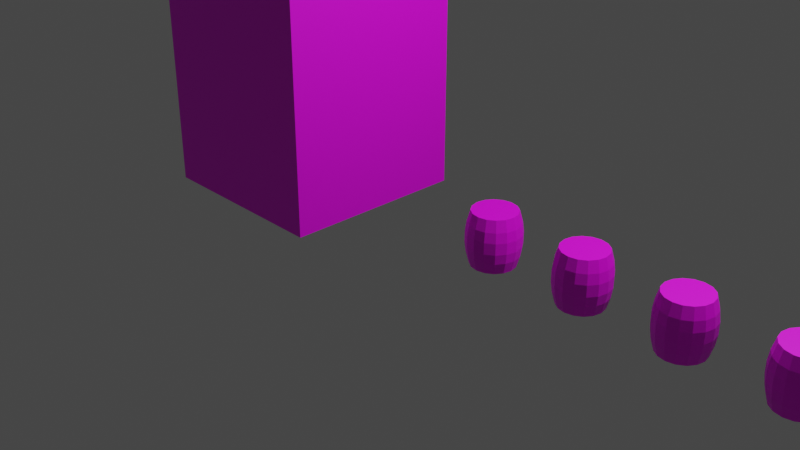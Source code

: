 # Source: UVs.blend  (saved by Blender 3.6.13; exported with 4.5.12 LTS)
import bpy
from mathutils import Matrix  # noqa: F401  (used for matrix-valued properties, if any)

bpy.ops.wm.read_factory_settings(use_empty=True)
scene = bpy.context.scene
scene.name = 'Scene'

# ---- collections
col_collection = bpy.data.collections.new('Collection'); scene.collection.children.link(col_collection)

# ---- images (referenced by path relative to the original .blend; pixels are not part of the script)
import os
ASSET_DIR = os.environ.get("B2B_ASSET_DIR", "")  # directory of the original .blend (textures are referenced by path, not embedded)
HERE = os.path.dirname(os.path.abspath(__file__))  # packed textures are extracted next to this script under _unpacked/

def load_image(name, relpath, width, height, colorspace="sRGB"):
    """Load a texture the original file referenced (path relative to the .blend, or extracted next to this script)."""
    p = next((c for c in (os.path.join(HERE, relpath), os.path.join(ASSET_DIR, relpath)) if relpath and os.path.exists(c)), "")
    if p:
        img = bpy.data.images.load(p, check_existing=True)
        img.name = name
    else:  # same state as the original file: an image datablock whose file is absent (Cycles renders it pink)
        img = bpy.data.images.new(name, width, height)
        img.source = "FILE"
        img.filepath = "//" + (relpath or name)
    img.colorspace_settings.name = colorspace
    return img
img_house_double_doors___stone___yellow_brick_png = load_image('house-double-doors---stone---yellow-brick.png', 'house-double-doors---stone---yellow-brick.png', 1024, 1024, 'sRGB')
img_tcom_woodplanksbeamed0118_8_s_jpg = load_image('TCom_WoodPlanksBeamed0118_8_S.jpg', 'TCom_WoodPlanksBeamed0118_8_S.jpg', 1024, 1024, 'sRGB')
img_tcom_woodplanksbare0164_2_m_jpg = load_image('TCom_WoodPlanksBare0164_2_M.jpg', 'TCom_WoodPlanksBare0164_2_M.jpg', 1024, 1024, 'sRGB')
img_barrel_jpg = load_image('Barrel.jpg', 'Barrel.jpg', 1024, 1024, 'sRGB')
img_barrel_2_jpg = load_image('barrel 2.jpg', 'barrel 2.jpg', 1024, 1024, 'sRGB')

# ---- materials (node trees are filled in below, after node groups)
mat_material = bpy.data.materials.new('Material')
mat_material.alpha_threshold = 0.0
mat_material.use_transparent_shadow = False
mat_material.roughness = 0.5
mat_material.line_color = (0.0, 0.0, 0.0, 1.0)
mat_barrel_1 = bpy.data.materials.new('barrel 1')
mat_barrel_1.use_transparent_shadow = False
mat_barrel_2 = bpy.data.materials.new('barrel 2')
mat_barrel_2.use_transparent_shadow = False
mat_barrel_3 = bpy.data.materials.new('barrel 3')
mat_barrel_3.use_transparent_shadow = False
mat_barrel_4 = bpy.data.materials.new('barrel 4')
mat_barrel_4.use_transparent_shadow = False

# ---- material node trees
mat_material.use_nodes = True; mat_material.node_tree.nodes.clear()
_N = mat_material.node_tree.nodes; _L = mat_material.node_tree.links
n0 = _N.new('ShaderNodeOutputMaterial'); n0.name = 'Material Output'; n0.location = (300, 300)
n1 = _N.new('ShaderNodeBsdfPrincipled'); n1.name = 'Principled BSDF'; n1.location = (10, 300)
n1.distribution = 'GGX'
n1.subsurface_method = 'RANDOM_WALK_SKIN'
n1.inputs[3].default_value = 1.45
n1.inputs[27].default_value = (0.0, 0.0, 0.0, 1.0)
n1.inputs[28].default_value = 1.0
n2 = _N.new('ShaderNodeTexImage'); n2.name = 'Image Texture'; n2.location = (-398, 244)
n2.image = img_house_double_doors___stone___yellow_brick_png
_L.new(n1.outputs[0], n0.inputs[0])
_L.new(n2.outputs[0], n1.inputs[0])
n0.is_active_output = True
mat_barrel_1.use_nodes = True; mat_barrel_1.node_tree.nodes.clear()
_N = mat_barrel_1.node_tree.nodes; _L = mat_barrel_1.node_tree.links
n0 = _N.new('ShaderNodeOutputMaterial'); n0.name = 'Material Output'; n0.location = (300, 300)
n1 = _N.new('ShaderNodeMapping'); n1.name = 'Mapping'; n1.location = (-749, 318)
n2 = _N.new('ShaderNodeTexNoise'); n2.name = 'Musgrave Texture'; n2.location = (-569, 318)
n2.width = 150
n2.normalize = False
n2.inputs[3].default_value = 1.0
n2.inputs[4].default_value = 0.25
n3 = _N.new('ShaderNodeTexCoord'); n3.name = 'Texture Coordinate'; n3.location = (-929, 318)
n4 = _N.new('ShaderNodeTexImage'); n4.name = 'Image Texture.002'; n4.location = (-390, -100)
n4.image = img_tcom_woodplanksbeamed0118_8_s_jpg
n5 = _N.new('ShaderNodeTexImage'); n5.name = 'Image Texture.001'; n5.location = (-396, -373)
n5.image = img_tcom_woodplanksbare0164_2_m_jpg
n6 = _N.new('ShaderNodeBsdfPrincipled'); n6.name = 'Principled BSDF'; n6.location = (10, 300)
n6.distribution = 'GGX'
n6.subsurface_method = 'RANDOM_WALK_SKIN'
n6.inputs[3].default_value = 1.45
n6.inputs[27].default_value = (0.0, 0.0, 0.0, 1.0)
n6.inputs[28].default_value = 1.0
n7 = _N.new('ShaderNodeTexImage'); n7.name = 'Image Texture'; n7.location = (-387, 179)
n7.image = img_barrel_jpg
n8 = _N.new('ShaderNodeTexImage'); n8.name = 'Image Texture.003'; n8.location = (-407, -651)
n8.image = img_tcom_woodplanksbeamed0118_8_s_jpg
_L.new(n6.outputs[0], n0.inputs[0])
_L.new(n1.outputs[0], n2.inputs[0])
_L.new(n3.outputs[2], n1.inputs[0])
_L.new(n7.outputs[0], n6.inputs[0])
n0.is_active_output = True
mat_barrel_2.use_nodes = True; mat_barrel_2.node_tree.nodes.clear()
_N = mat_barrel_2.node_tree.nodes; _L = mat_barrel_2.node_tree.links
n0 = _N.new('ShaderNodeOutputMaterial'); n0.name = 'Material Output'; n0.location = (300, 300)
n1 = _N.new('ShaderNodeMapping'); n1.name = 'Mapping'; n1.location = (-749, 318)
n2 = _N.new('ShaderNodeTexNoise'); n2.name = 'Musgrave Texture'; n2.location = (-569, 318)
n2.width = 150
n2.normalize = False
n2.inputs[3].default_value = 1.0
n2.inputs[4].default_value = 0.25
n3 = _N.new('ShaderNodeTexCoord'); n3.name = 'Texture Coordinate'; n3.location = (-929, 318)
n4 = _N.new('ShaderNodeTexImage'); n4.name = 'Image Texture.001'; n4.location = (-396, -373)
n4.image = img_tcom_woodplanksbare0164_2_m_jpg
n5 = _N.new('ShaderNodeTexImage'); n5.name = 'Image Texture'; n5.location = (-387, 179)
n5.image = img_barrel_jpg
n6 = _N.new('ShaderNodeBsdfPrincipled'); n6.name = 'Principled BSDF'; n6.location = (10, 300)
n6.distribution = 'GGX'
n6.subsurface_method = 'RANDOM_WALK_SKIN'
n6.inputs[3].default_value = 1.45
n6.inputs[27].default_value = (0.0, 0.0, 0.0, 1.0)
n6.inputs[28].default_value = 1.0
n7 = _N.new('ShaderNodeTexImage'); n7.name = 'Image Texture.002'; n7.location = (-390, -100)
n7.image = img_tcom_woodplanksbeamed0118_8_s_jpg
n8 = _N.new('ShaderNodeTexImage'); n8.name = 'Image Texture.003'; n8.location = (-400, -649)
n8.image = img_barrel_2_jpg
_L.new(n6.outputs[0], n0.inputs[0])
_L.new(n1.outputs[0], n2.inputs[0])
_L.new(n3.outputs[2], n1.inputs[0])
_L.new(n8.outputs[0], n6.inputs[0])
n0.is_active_output = True
mat_barrel_3.use_nodes = True; mat_barrel_3.node_tree.nodes.clear()
_N = mat_barrel_3.node_tree.nodes; _L = mat_barrel_3.node_tree.links
n0 = _N.new('ShaderNodeOutputMaterial'); n0.name = 'Material Output'; n0.location = (300, 300)
n1 = _N.new('ShaderNodeMapping'); n1.name = 'Mapping'; n1.location = (-749, 318)
n2 = _N.new('ShaderNodeTexNoise'); n2.name = 'Musgrave Texture'; n2.location = (-569, 318)
n2.width = 150
n2.normalize = False
n2.inputs[3].default_value = 1.0
n2.inputs[4].default_value = 0.25
n3 = _N.new('ShaderNodeTexCoord'); n3.name = 'Texture Coordinate'; n3.location = (-929, 318)
n4 = _N.new('ShaderNodeTexImage'); n4.name = 'Image Texture.002'; n4.location = (-390, -100)
n4.image = img_tcom_woodplanksbeamed0118_8_s_jpg
n5 = _N.new('ShaderNodeBsdfPrincipled'); n5.name = 'Principled BSDF'; n5.location = (10, 300)
n5.distribution = 'GGX'
n5.subsurface_method = 'RANDOM_WALK_SKIN'
n5.inputs[3].default_value = 1.45
n5.inputs[27].default_value = (0.0, 0.0, 0.0, 1.0)
n5.inputs[28].default_value = 1.0
n6 = _N.new('ShaderNodeTexImage'); n6.name = 'Image Texture'; n6.location = (-387, 179)
n6.image = img_barrel_jpg
n7 = _N.new('ShaderNodeTexImage'); n7.name = 'Image Texture.001'; n7.location = (-399, -384)
n7.image = img_tcom_woodplanksbare0164_2_m_jpg
n8 = _N.new('ShaderNodeTexImage'); n8.name = 'Image Texture.003'; n8.location = (-394, -663)
n8.image = img_tcom_woodplanksbeamed0118_8_s_jpg
_L.new(n5.outputs[0], n0.inputs[0])
_L.new(n1.outputs[0], n2.inputs[0])
_L.new(n3.outputs[2], n1.inputs[0])
_L.new(n7.outputs[0], n5.inputs[0])
n0.is_active_output = True
mat_barrel_4.use_nodes = True; mat_barrel_4.node_tree.nodes.clear()
_N = mat_barrel_4.node_tree.nodes; _L = mat_barrel_4.node_tree.links
n0 = _N.new('ShaderNodeOutputMaterial'); n0.name = 'Material Output'; n0.location = (300, 300)
n1 = _N.new('ShaderNodeMapping'); n1.name = 'Mapping'; n1.location = (-749, 318)
n2 = _N.new('ShaderNodeTexNoise'); n2.name = 'Musgrave Texture'; n2.location = (-569, 318)
n2.width = 150
n2.normalize = False
n2.inputs[3].default_value = 1.0
n2.inputs[4].default_value = 0.25
n3 = _N.new('ShaderNodeTexCoord'); n3.name = 'Texture Coordinate'; n3.location = (-929, 318)
n4 = _N.new('ShaderNodeTexImage'); n4.name = 'Image Texture.002'; n4.location = (-390, -100)
n4.image = img_tcom_woodplanksbeamed0118_8_s_jpg
n5 = _N.new('ShaderNodeTexImage'); n5.name = 'Image Texture.001'; n5.location = (-396, -373)
n5.image = img_tcom_woodplanksbare0164_2_m_jpg
n6 = _N.new('ShaderNodeBsdfPrincipled'); n6.name = 'Principled BSDF'; n6.location = (10, 300)
n6.distribution = 'GGX'
n6.subsurface_method = 'RANDOM_WALK_SKIN'
n6.inputs[3].default_value = 1.45
n6.inputs[27].default_value = (0.0, 0.0, 0.0, 1.0)
n6.inputs[28].default_value = 1.0
n7 = _N.new('ShaderNodeTexImage'); n7.name = 'Image Texture'; n7.location = (-387, 179)
n7.image = img_barrel_jpg
n8 = _N.new('ShaderNodeTexImage'); n8.name = 'Image Texture.003'; n8.location = (-407, -651)
n8.image = img_tcom_woodplanksbeamed0118_8_s_jpg
_L.new(n6.outputs[0], n0.inputs[0])
_L.new(n1.outputs[0], n2.inputs[0])
_L.new(n3.outputs[2], n1.inputs[0])
_L.new(n8.outputs[0], n6.inputs[0])
n0.is_active_output = True

# ---- world
world_world = bpy.data.worlds.new('World'); scene.world = world_world
world_world.use_nodes = True; world_world.node_tree.nodes.clear()
_N = world_world.node_tree.nodes; _L = world_world.node_tree.links
n0 = _N.new('ShaderNodeOutputWorld'); n0.name = 'World Output'; n0.location = (300, 300)
n1 = _N.new('ShaderNodeBackground'); n1.name = 'Background'; n1.location = (10, 300)
n1.inputs[0].default_value = (0.05088, 0.05088, 0.05088, 1.0)
_L.new(n1.outputs[0], n0.inputs[0])
n0.is_active_output = True
world_world.color = (0.05088, 0.05088, 0.05088)
world_world.use_sun_shadow = False
world_world.sun_shadow_jitter_overblur = 0.0

# ---- cameras
cam_camera = bpy.data.cameras.new('Camera')
cam_camera.clip_end = 100.0
cam_camera.ortho_scale = 7.314

# ---- lights
light_light = bpy.data.lights.new('Light', 'POINT')
light_light.transmission_factor = 0.0
light_light.energy = 1000.0
light_light.shadow_soft_size = 0.1
light_light.shadow_maximum_resolution = 0.006
light_light.use_absolute_resolution = True

# ---- meshes
me_cube = bpy.data.meshes.new('Cube')
me_cube.from_pydata([(1.0, 1.0, 3.706), (1.0, 1.0, 0.003838), (1.0, -1.0, 3.708), (1.0, -1.0, 0.003838), (-1.0, 1.0, 3.706), (-1.0, 1.0, 0.003838), (-1.0, -1.0, 3.708), (-1.0, -1.0, 0.003838)], [], [(0, 4, 6, 2), (3, 2, 6, 7), (7, 6, 4, 5), (5, 1, 3, 7), (1, 0, 2, 3), (5, 4, 0, 1)])
_uv = me_cube.uv_layers.new(name='UVMap')
_uv.uv.foreach_set('vector', [0.7451, 0.5712, 0.8858, 0.5712, 0.8858, 0.6527, 0.7451, 0.6527, 0.9971, 0.6227, 0.9971, 1.271, 0.6404, 1.274, 0.6404, 0.6254, 0.8846, 0.3761, 0.8846, 0.9787, 0.1255, 0.9784, 0.1255, 0.3761, 0.125, 0.5, 0.375, 0.5, 0.375, 0.75, 0.125, 0.75, 0.8158, 0.671, 0.8158, 1.27, 0.1842, 1.27, 0.1842, 0.671, 0.8038, -0.001639, 0.8085, 0.6909, 0.1379, 0.6909, 0.1332, -0.001639])
me_cube.materials.append(mat_material)
me_cube.use_mirror_vertex_groups = False
me_cube.update()
me_cylinder = bpy.data.meshes.new('Cylinder')
me_cylinder.from_pydata([(0.0, 0.2274, -0.2274), (0.0, 0.2274, 0.2274), (0.08702, 0.2101, -0.2274), (0.08702, 0.2101, 0.2274), (0.1608, 0.1608, -0.2274), (0.1608, 0.1608, 0.2274), (0.2101, 0.08702, -0.2274), (0.2101, 0.08702, 0.2274), (0.2274, 0.0, -0.2274), (0.2274, 0.0, 0.2274), (0.2101, -0.08702, -0.2274), (0.2101, -0.08702, 0.2274), (0.1608, -0.1608, -0.2274), (0.1608, -0.1608, 0.2274), (0.08702, -0.2101, -0.2274), (0.08702, -0.2101, 0.2274), (0.0, -0.2274, -0.2274), (0.0, -0.2274, 0.2274), (-0.08702, -0.2101, -0.2274), (-0.08702, -0.2101, 0.2274), (-0.1608, -0.1608, -0.2274), (-0.1608, -0.1608, 0.2274), (-0.2101, -0.08702, -0.2274), (-0.2101, -0.08702, 0.2274), (-0.2274, 0.0, -0.2274), (-0.2274, 0.0, 0.2274), (-0.2101, 0.08702, -0.2274), (-0.2101, 0.08702, 0.2274), (-0.1608, 0.1608, -0.2274), (-0.1608, 0.1608, 0.2274), (-0.08702, 0.2101, -0.2274), (-0.08702, 0.2101, 0.2274), (7.236e-08, 0.2734, -0.0482), (5.072e-08, 0.2596, -0.1319), (5.072e-08, 0.2596, 0.1319), (7.236e-08, 0.2734, 0.0482), (0.1046, 0.2526, 0.0482), (0.09936, 0.2399, 0.1319), (0.09936, 0.2399, -0.1319), (0.1046, 0.2526, -0.0482), (0.1933, 0.1933, 0.0482), (0.1836, 0.1836, 0.1319), (0.1836, 0.1836, -0.1319), (0.1933, 0.1933, -0.0482), (0.2526, 0.1046, 0.0482), (0.2399, 0.09936, 0.1319), (0.2399, 0.09936, -0.1319), (0.2526, 0.1046, -0.0482), (0.2734, -5.738e-10, 0.0482), (0.2596, -4.022e-10, 0.1319), (0.2596, -4.022e-10, -0.1319), (0.2734, -5.738e-10, -0.0482), (0.2526, -0.1046, 0.0482), (0.2399, -0.09936, 0.1319), (0.2399, -0.09936, -0.1319), (0.2526, -0.1046, -0.0482), (0.1933, -0.1933, 0.0482), (0.1836, -0.1836, 0.1319), (0.1836, -0.1836, -0.1319), (0.1933, -0.1933, -0.0482), (0.1046, -0.2526, 0.0482), (0.09936, -0.2399, 0.1319), (0.09936, -0.2399, -0.1319), (0.1046, -0.2526, -0.0482), (7.236e-08, -0.2734, 0.0482), (5.072e-08, -0.2596, 0.1319), (5.072e-08, -0.2596, -0.1319), (7.236e-08, -0.2734, -0.0482), (-0.1046, -0.2526, 0.0482), (-0.09936, -0.2399, 0.1319), (-0.09936, -0.2399, -0.1319), (-0.1046, -0.2526, -0.0482), (-0.1933, -0.1933, 0.0482), (-0.1836, -0.1836, 0.1319), (-0.1836, -0.1836, -0.1319), (-0.1933, -0.1933, -0.0482), (-0.2526, -0.1046, 0.0482), (-0.2399, -0.09936, 0.1319), (-0.2399, -0.09936, -0.1319), (-0.2526, -0.1046, -0.0482), (-0.2734, -5.738e-10, 0.0482), (-0.2596, -4.022e-10, 0.1319), (-0.2596, -4.022e-10, -0.1319), (-0.2734, -5.738e-10, -0.0482), (-0.2526, 0.1046, 0.0482), (-0.2399, 0.09936, 0.1319), (-0.2399, 0.09936, -0.1319), (-0.2526, 0.1046, -0.0482), (-0.1933, 0.1933, 0.0482), (-0.1836, 0.1836, 0.1319), (-0.1836, 0.1836, -0.1319), (-0.1933, 0.1933, -0.0482), (-0.1046, 0.2526, 0.0482), (-0.09936, 0.2399, 0.1319), (-0.09936, 0.2399, -0.1319), (-0.1046, 0.2526, -0.0482)], [], [(37, 3, 5, 41), (39, 36, 40, 43), (43, 40, 44, 47), (47, 44, 48, 51), (51, 48, 52, 55), (55, 52, 56, 59), (59, 56, 60, 63), (63, 60, 64, 67), (67, 64, 68, 71), (71, 68, 72, 75), (75, 72, 76, 79), (79, 76, 80, 83), (83, 80, 84, 87), (87, 84, 88, 91), (3, 1, 31, 29, 27, 25, 23, 21, 19, 17, 15, 13, 11, 9, 7, 5), (91, 88, 92, 95), (34, 1, 3, 37), (0, 2, 4, 6, 8, 10, 12, 14, 16, 18, 20, 22, 24, 26, 28, 30), (32, 35, 36, 39), (93, 31, 1, 34), (28, 90, 94, 30), (89, 29, 31, 93), (26, 86, 90, 28), (85, 27, 29, 89), (24, 82, 86, 26), (81, 25, 27, 85), (22, 78, 82, 24), (77, 23, 25, 81), (20, 74, 78, 22), (73, 21, 23, 77), (18, 70, 74, 20), (69, 19, 21, 73), (16, 66, 70, 18), (65, 17, 19, 69), (14, 62, 66, 16), (61, 15, 17, 65), (12, 58, 62, 14), (57, 13, 15, 61), (10, 54, 58, 12), (53, 11, 13, 57), (8, 50, 54, 10), (49, 9, 11, 53), (6, 46, 50, 8), (45, 7, 9, 49), (4, 42, 46, 6), (41, 5, 7, 45), (2, 38, 42, 4), (30, 94, 33, 0), (95, 92, 35, 32), (95, 32, 33, 94), (93, 34, 35, 92), (91, 95, 94, 90), (89, 93, 92, 88), (87, 91, 90, 86), (85, 89, 88, 84), (83, 87, 86, 82), (81, 85, 84, 80), (79, 83, 82, 78), (77, 81, 80, 76), (75, 79, 78, 74), (73, 77, 76, 72), (71, 75, 74, 70), (69, 73, 72, 68), (67, 71, 70, 66), (65, 69, 68, 64), (63, 67, 66, 62), (61, 65, 64, 60), (59, 63, 62, 58), (57, 61, 60, 56), (55, 59, 58, 54), (53, 57, 56, 52), (51, 55, 54, 50), (49, 53, 52, 48), (47, 51, 50, 46), (45, 49, 48, 44), (43, 47, 46, 42), (41, 45, 44, 40), (39, 43, 42, 38), (37, 41, 40, 36), (32, 39, 38, 33), (34, 37, 36, 35), (0, 33, 38, 2)])
_uv = me_cylinder.uv_layers.new(name='UVMap')
_uv.uv.foreach_set('vector', [0.2418, 0.877, 0.0128, 0.877, 0.0128, 0.9388, 0.2418, 0.9388, 0.5894, 0.877, 0.4166, 0.877, 0.4166, 0.9388, 0.5894, 0.9388, 0.5894, 0.9388, 0.4166, 0.9388, 0.4166, 1.001, 0.5894, 1.001, 0.5894, 0.0121, 0.4166, 0.0121, 0.4166, 0.07388, 0.5894, 0.07388, 0.5894, 0.07388, 0.4166, 0.07388, 0.4166, 0.1357, 0.5894, 0.1357, 0.5894, 0.1357, 0.4166, 0.1357, 0.4166, 0.1974, 0.5894, 0.1974, 0.5894, 0.1974, 0.4166, 0.1974, 0.4166, 0.2592, 0.5894, 0.2592, 0.5894, 0.2592, 0.4166, 0.2592, 0.4166, 0.321, 0.5894, 0.321, 0.5894, 0.321, 0.4166, 0.321, 0.4166, 0.3828, 0.5894, 0.3828, 0.5894, 0.3828, 0.4166, 0.3828, 0.4166, 0.4446, 0.5894, 0.4446, 0.5894, 0.4446, 0.4166, 0.4446, 0.4166, 0.5063, 0.5894, 0.5063, 0.5894, 0.5063, 0.4166, 0.5063, 0.4166, 0.5681, 0.5894, 0.5681, 0.5894, 0.5681, 0.4166, 0.5681, 0.4166, 0.6299, 0.5894, 0.6299, 0.5894, 0.6299, 0.4166, 0.6299, 0.4166, 0.6917, 0.5894, 0.6917, 0.4256, 0.6286, 0.3294, 0.6047, 0.2558, 0.5605, 0.2159, 0.5028, 0.2159, 0.4403, 0.2558, 0.3826, 0.3294, 0.3384, 0.4256, 0.3145, 0.5298, 0.3145, 0.626, 0.3384, 0.6997, 0.3826, 0.7395, 0.4403, 0.7395, 0.5028, 0.6997, 0.5605, 0.626, 0.6047, 0.5298, 0.6286, 0.5894, 0.6917, 0.4166, 0.6917, 0.4166, 0.7535, 0.5894, 0.7535, 0.2418, 0.8153, 0.0128, 0.8153, 0.0128, 0.877, 0.2418, 0.877, 0.626, 0.02403, 0.6997, 0.06822, 0.7395, 0.1259, 0.7395, 0.1884, 0.6997, 0.2462, 0.626, 0.2903, 0.5298, 0.3143, 0.4256, 0.3143, 0.3294, 0.2903, 0.2558, 0.2462, 0.2159, 0.1884, 0.2159, 0.1259, 0.2558, 0.06822, 0.3294, 0.02403, 0.4256, 0.0001195, 0.5298, 0.0001195, 0.5894, 0.8153, 0.4166, 0.8153, 0.4166, 0.877, 0.5894, 0.877, 0.2418, 0.7535, 0.0128, 0.7535, 0.0128, 0.8153, 0.2418, 0.8153, 0.9931, 0.6917, 0.7641, 0.6917, 0.7641, 0.7535, 0.9931, 0.7535, 0.2418, 0.6917, 0.0128, 0.6917, 0.0128, 0.7535, 0.2418, 0.7535, 0.9931, 0.6299, 0.7641, 0.6299, 0.7641, 0.6917, 0.9931, 0.6917, 0.2418, 0.6299, 0.0128, 0.6299, 0.0128, 0.6917, 0.2418, 0.6917, 0.9931, 0.5681, 0.7641, 0.5681, 0.7641, 0.6299, 0.9931, 0.6299, 0.2418, 0.5681, 0.0128, 0.5681, 0.0128, 0.6299, 0.2418, 0.6299, 0.9931, 0.5063, 0.7641, 0.5063, 0.7641, 0.5681, 0.9931, 0.5681, 0.2418, 0.5063, 0.0128, 0.5063, 0.0128, 0.5681, 0.2418, 0.5681, 0.9931, 0.4446, 0.7641, 0.4446, 0.7641, 0.5063, 0.9931, 0.5063, 0.2418, 0.4446, 0.0128, 0.4446, 0.0128, 0.5063, 0.2418, 0.5063, 0.9931, 0.3828, 0.7641, 0.3828, 0.7641, 0.4446, 0.9931, 0.4446, 0.2418, 0.3828, 0.0128, 0.3828, 0.0128, 0.4446, 0.2418, 0.4446, 0.9931, 0.321, 0.7641, 0.321, 0.7641, 0.3828, 0.9931, 0.3828, 0.2418, 0.321, 0.0128, 0.321, 0.0128, 0.3828, 0.2418, 0.3828, 0.9931, 0.2592, 0.7641, 0.2592, 0.7641, 0.321, 0.9931, 0.321, 0.2418, 0.2592, 0.0128, 0.2592, 0.0128, 0.321, 0.2418, 0.321, 0.9931, 0.1974, 0.7641, 0.1974, 0.7641, 0.2592, 0.9931, 0.2592, 0.2418, 0.1974, 0.0128, 0.1974, 0.0128, 0.2592, 0.2418, 0.2592, 0.9931, 0.1357, 0.7641, 0.1357, 0.7641, 0.1974, 0.9931, 0.1974, 0.2418, 0.1357, 0.0128, 0.1357, 0.0128, 0.1974, 0.2418, 0.1974, 0.9931, 0.07388, 0.7641, 0.07388, 0.7641, 0.1357, 0.9931, 0.1357, 0.2418, 0.07388, 0.0128, 0.07388, 0.0128, 0.1357, 0.2418, 0.1357, 0.9931, 0.0121, 0.7641, 0.0121, 0.7641, 0.07388, 0.9931, 0.07388, 0.2418, 0.0121, 0.0128, 0.0121, 0.0128, 0.07388, 0.2418, 0.07388, 0.9931, 0.9388, 0.7641, 0.9388, 0.7641, 1.001, 0.9931, 1.001, 0.2418, 0.9388, 0.0128, 0.9388, 0.0128, 1.001, 0.2418, 1.001, 0.9931, 0.877, 0.7641, 0.877, 0.7641, 0.9388, 0.9931, 0.9388, 0.9931, 0.7535, 0.7641, 0.7535, 0.7641, 0.8153, 0.9931, 0.8153, 0.5894, 0.7535, 0.4166, 0.7535, 0.4166, 0.8153, 0.5894, 0.8153, 0.5894, 0.7535, 0.5894, 0.8153, 0.7641, 0.8153, 0.7641, 0.7535, 0.2418, 0.7535, 0.2418, 0.8153, 0.4166, 0.8153, 0.4166, 0.7535, 0.5894, 0.6917, 0.5894, 0.7535, 0.7641, 0.7535, 0.7641, 0.6917, 0.2418, 0.6917, 0.2418, 0.7535, 0.4166, 0.7535, 0.4166, 0.6917, 0.5894, 0.6299, 0.5894, 0.6917, 0.7641, 0.6917, 0.7641, 0.6299, 0.2418, 0.6299, 0.2418, 0.6917, 0.4166, 0.6917, 0.4166, 0.6299, 0.5894, 0.5681, 0.5894, 0.6299, 0.7641, 0.6299, 0.7641, 0.5681, 0.2418, 0.5681, 0.2418, 0.6299, 0.4166, 0.6299, 0.4166, 0.5681, 0.5894, 0.5063, 0.5894, 0.5681, 0.7641, 0.5681, 0.7641, 0.5063, 0.2418, 0.5063, 0.2418, 0.5681, 0.4166, 0.5681, 0.4166, 0.5063, 0.5894, 0.4446, 0.5894, 0.5063, 0.7641, 0.5063, 0.7641, 0.4446, 0.2418, 0.4446, 0.2418, 0.5063, 0.4166, 0.5063, 0.4166, 0.4446, 0.5894, 0.3828, 0.5894, 0.4446, 0.7641, 0.4446, 0.7641, 0.3828, 0.2418, 0.3828, 0.2418, 0.4446, 0.4166, 0.4446, 0.4166, 0.3828, 0.5894, 0.321, 0.5894, 0.3828, 0.7641, 0.3828, 0.7641, 0.321, 0.2418, 0.321, 0.2418, 0.3828, 0.4166, 0.3828, 0.4166, 0.321, 0.5894, 0.2592, 0.5894, 0.321, 0.7641, 0.321, 0.7641, 0.2592, 0.2418, 0.2592, 0.2418, 0.321, 0.4166, 0.321, 0.4166, 0.2592, 0.5894, 0.1974, 0.5894, 0.2592, 0.7641, 0.2592, 0.7641, 0.1974, 0.2418, 0.1974, 0.2418, 0.2592, 0.4166, 0.2592, 0.4166, 0.1974, 0.5894, 0.1357, 0.5894, 0.1974, 0.7641, 0.1974, 0.7641, 0.1357, 0.2418, 0.1357, 0.2418, 0.1974, 0.4166, 0.1974, 0.4166, 0.1357, 0.5894, 0.07388, 0.5894, 0.1357, 0.7641, 0.1357, 0.7641, 0.07388, 0.2418, 0.07388, 0.2418, 0.1357, 0.4166, 0.1357, 0.4166, 0.07388, 0.5894, 0.0121, 0.5894, 0.07388, 0.7641, 0.07388, 0.7641, 0.0121, 0.2418, 0.0121, 0.2418, 0.07388, 0.4166, 0.07388, 0.4166, 0.0121, 0.5894, 0.9388, 0.5894, 1.001, 0.7641, 1.001, 0.7641, 0.9388, 0.2418, 0.9388, 0.2418, 1.001, 0.4166, 1.001, 0.4166, 0.9388, 0.5894, 0.877, 0.5894, 0.9388, 0.7641, 0.9388, 0.7641, 0.877, 0.2418, 0.877, 0.2418, 0.9388, 0.4166, 0.9388, 0.4166, 0.877, 0.5894, 0.8153, 0.5894, 0.877, 0.7641, 0.877, 0.7641, 0.8153, 0.2418, 0.8153, 0.2418, 0.877, 0.4166, 0.877, 0.4166, 0.8153, 0.9931, 0.8153, 0.7641, 0.8153, 0.7641, 0.877, 0.9931, 0.877])
me_cylinder.materials.append(mat_barrel_1)
me_cylinder.update()
me_cylinder_001 = bpy.data.meshes.new('Cylinder.001')
me_cylinder_001.from_pydata([(0.0, 0.2274, -0.2274), (0.0, 0.2274, 0.2274), (0.08702, 0.2101, -0.2274), (0.08702, 0.2101, 0.2274), (0.1608, 0.1608, -0.2274), (0.1608, 0.1608, 0.2274), (0.2101, 0.08702, -0.2274), (0.2101, 0.08702, 0.2274), (0.2274, 0.0, -0.2274), (0.2274, 0.0, 0.2274), (0.2101, -0.08702, -0.2274), (0.2101, -0.08702, 0.2274), (0.1608, -0.1608, -0.2274), (0.1608, -0.1608, 0.2274), (0.08702, -0.2101, -0.2274), (0.08702, -0.2101, 0.2274), (0.0, -0.2274, -0.2274), (0.0, -0.2274, 0.2274), (-0.08702, -0.2101, -0.2274), (-0.08702, -0.2101, 0.2274), (-0.1608, -0.1608, -0.2274), (-0.1608, -0.1608, 0.2274), (-0.2101, -0.08702, -0.2274), (-0.2101, -0.08702, 0.2274), (-0.2274, 0.0, -0.2274), (-0.2274, 0.0, 0.2274), (-0.2101, 0.08702, -0.2274), (-0.2101, 0.08702, 0.2274), (-0.1608, 0.1608, -0.2274), (-0.1608, 0.1608, 0.2274), (-0.08702, 0.2101, -0.2274), (-0.08702, 0.2101, 0.2274), (7.236e-08, 0.2734, -0.0482), (5.072e-08, 0.2596, -0.1319), (5.072e-08, 0.2596, 0.1319), (7.236e-08, 0.2734, 0.0482), (0.1046, 0.2526, 0.0482), (0.09936, 0.2399, 0.1319), (0.09936, 0.2399, -0.1319), (0.1046, 0.2526, -0.0482), (0.1933, 0.1933, 0.0482), (0.1836, 0.1836, 0.1319), (0.1836, 0.1836, -0.1319), (0.1933, 0.1933, -0.0482), (0.2526, 0.1046, 0.0482), (0.2399, 0.09936, 0.1319), (0.2399, 0.09936, -0.1319), (0.2526, 0.1046, -0.0482), (0.2734, -5.738e-10, 0.0482), (0.2596, -4.022e-10, 0.1319), (0.2596, -4.022e-10, -0.1319), (0.2734, -5.738e-10, -0.0482), (0.2526, -0.1046, 0.0482), (0.2399, -0.09936, 0.1319), (0.2399, -0.09936, -0.1319), (0.2526, -0.1046, -0.0482), (0.1933, -0.1933, 0.0482), (0.1836, -0.1836, 0.1319), (0.1836, -0.1836, -0.1319), (0.1933, -0.1933, -0.0482), (0.1046, -0.2526, 0.0482), (0.09936, -0.2399, 0.1319), (0.09936, -0.2399, -0.1319), (0.1046, -0.2526, -0.0482), (7.236e-08, -0.2734, 0.0482), (5.072e-08, -0.2596, 0.1319), (5.072e-08, -0.2596, -0.1319), (7.236e-08, -0.2734, -0.0482), (-0.1046, -0.2526, 0.0482), (-0.09936, -0.2399, 0.1319), (-0.09936, -0.2399, -0.1319), (-0.1046, -0.2526, -0.0482), (-0.1933, -0.1933, 0.0482), (-0.1836, -0.1836, 0.1319), (-0.1836, -0.1836, -0.1319), (-0.1933, -0.1933, -0.0482), (-0.2526, -0.1046, 0.0482), (-0.2399, -0.09936, 0.1319), (-0.2399, -0.09936, -0.1319), (-0.2526, -0.1046, -0.0482), (-0.2734, -5.738e-10, 0.0482), (-0.2596, -4.022e-10, 0.1319), (-0.2596, -4.022e-10, -0.1319), (-0.2734, -5.738e-10, -0.0482), (-0.2526, 0.1046, 0.0482), (-0.2399, 0.09936, 0.1319), (-0.2399, 0.09936, -0.1319), (-0.2526, 0.1046, -0.0482), (-0.1933, 0.1933, 0.0482), (-0.1836, 0.1836, 0.1319), (-0.1836, 0.1836, -0.1319), (-0.1933, 0.1933, -0.0482), (-0.1046, 0.2526, 0.0482), (-0.09936, 0.2399, 0.1319), (-0.09936, 0.2399, -0.1319), (-0.1046, 0.2526, -0.0482)], [], [(37, 3, 5, 41), (39, 36, 40, 43), (43, 40, 44, 47), (47, 44, 48, 51), (51, 48, 52, 55), (55, 52, 56, 59), (59, 56, 60, 63), (63, 60, 64, 67), (67, 64, 68, 71), (71, 68, 72, 75), (75, 72, 76, 79), (79, 76, 80, 83), (83, 80, 84, 87), (87, 84, 88, 91), (3, 1, 31, 29, 27, 25, 23, 21, 19, 17, 15, 13, 11, 9, 7, 5), (91, 88, 92, 95), (34, 1, 3, 37), (0, 2, 4, 6, 8, 10, 12, 14, 16, 18, 20, 22, 24, 26, 28, 30), (32, 35, 36, 39), (93, 31, 1, 34), (28, 90, 94, 30), (89, 29, 31, 93), (26, 86, 90, 28), (85, 27, 29, 89), (24, 82, 86, 26), (81, 25, 27, 85), (22, 78, 82, 24), (77, 23, 25, 81), (20, 74, 78, 22), (73, 21, 23, 77), (18, 70, 74, 20), (69, 19, 21, 73), (16, 66, 70, 18), (65, 17, 19, 69), (14, 62, 66, 16), (61, 15, 17, 65), (12, 58, 62, 14), (57, 13, 15, 61), (10, 54, 58, 12), (53, 11, 13, 57), (8, 50, 54, 10), (49, 9, 11, 53), (6, 46, 50, 8), (45, 7, 9, 49), (4, 42, 46, 6), (41, 5, 7, 45), (2, 38, 42, 4), (30, 94, 33, 0), (95, 92, 35, 32), (95, 32, 33, 94), (93, 34, 35, 92), (91, 95, 94, 90), (89, 93, 92, 88), (87, 91, 90, 86), (85, 89, 88, 84), (83, 87, 86, 82), (81, 85, 84, 80), (79, 83, 82, 78), (77, 81, 80, 76), (75, 79, 78, 74), (73, 77, 76, 72), (71, 75, 74, 70), (69, 73, 72, 68), (67, 71, 70, 66), (65, 69, 68, 64), (63, 67, 66, 62), (61, 65, 64, 60), (59, 63, 62, 58), (57, 61, 60, 56), (55, 59, 58, 54), (53, 57, 56, 52), (51, 55, 54, 50), (49, 53, 52, 48), (47, 51, 50, 46), (45, 49, 48, 44), (43, 47, 46, 42), (41, 45, 44, 40), (39, 43, 42, 38), (37, 41, 40, 36), (32, 39, 38, 33), (34, 37, 36, 35), (0, 33, 38, 2)])
_uv = me_cylinder_001.uv_layers.new(name='UVMap')
_uv.uv.foreach_set('vector', [0.2418, 0.877, 0.0128, 0.877, 0.0128, 0.9388, 0.2418, 0.9388, 0.5894, 0.877, 0.4166, 0.877, 0.4166, 0.9388, 0.5894, 0.9388, 0.5894, 0.9388, 0.4166, 0.9388, 0.4166, 1.001, 0.5894, 1.001, 0.5894, 0.0121, 0.4166, 0.0121, 0.4166, 0.07388, 0.5894, 0.07388, 0.5894, 0.07388, 0.4166, 0.07388, 0.4166, 0.1357, 0.5894, 0.1357, 0.5894, 0.1357, 0.4166, 0.1357, 0.4166, 0.1974, 0.5894, 0.1974, 0.5894, 0.1974, 0.4166, 0.1974, 0.4166, 0.2592, 0.5894, 0.2592, 0.5894, 0.2592, 0.4166, 0.2592, 0.4166, 0.321, 0.5894, 0.321, 0.5894, 0.321, 0.4166, 0.321, 0.4166, 0.3828, 0.5894, 0.3828, 0.5894, 0.3828, 0.4166, 0.3828, 0.4166, 0.4446, 0.5894, 0.4446, 0.5894, 0.4446, 0.4166, 0.4446, 0.4166, 0.5063, 0.5894, 0.5063, 0.5894, 0.5063, 0.4166, 0.5063, 0.4166, 0.5681, 0.5894, 0.5681, 0.5894, 0.5681, 0.4166, 0.5681, 0.4166, 0.6299, 0.5894, 0.6299, 0.5894, 0.6299, 0.4166, 0.6299, 0.4166, 0.6917, 0.5894, 0.6917, 0.4256, 0.6286, 0.3294, 0.6047, 0.2558, 0.5605, 0.2159, 0.5028, 0.2159, 0.4403, 0.2558, 0.3826, 0.3294, 0.3384, 0.4256, 0.3145, 0.5298, 0.3145, 0.626, 0.3384, 0.6997, 0.3826, 0.7395, 0.4403, 0.7395, 0.5028, 0.6997, 0.5605, 0.626, 0.6047, 0.5298, 0.6286, 0.5894, 0.6917, 0.4166, 0.6917, 0.4166, 0.7535, 0.5894, 0.7535, 0.2418, 0.8153, 0.0128, 0.8153, 0.0128, 0.877, 0.2418, 0.877, 0.626, 0.02403, 0.6997, 0.06822, 0.7395, 0.1259, 0.7395, 0.1884, 0.6997, 0.2462, 0.626, 0.2903, 0.5298, 0.3143, 0.4256, 0.3143, 0.3294, 0.2903, 0.2558, 0.2462, 0.2159, 0.1884, 0.2159, 0.1259, 0.2558, 0.06822, 0.3294, 0.02403, 0.4256, 0.0001195, 0.5298, 0.0001195, 0.5894, 0.8153, 0.4166, 0.8153, 0.4166, 0.877, 0.5894, 0.877, 0.2418, 0.7535, 0.0128, 0.7535, 0.0128, 0.8153, 0.2418, 0.8153, 0.9931, 0.6917, 0.7641, 0.6917, 0.7641, 0.7535, 0.9931, 0.7535, 0.2418, 0.6917, 0.0128, 0.6917, 0.0128, 0.7535, 0.2418, 0.7535, 0.9931, 0.6299, 0.7641, 0.6299, 0.7641, 0.6917, 0.9931, 0.6917, 0.2418, 0.6299, 0.0128, 0.6299, 0.0128, 0.6917, 0.2418, 0.6917, 0.9931, 0.5681, 0.7641, 0.5681, 0.7641, 0.6299, 0.9931, 0.6299, 0.2418, 0.5681, 0.0128, 0.5681, 0.0128, 0.6299, 0.2418, 0.6299, 0.9931, 0.5063, 0.7641, 0.5063, 0.7641, 0.5681, 0.9931, 0.5681, 0.2418, 0.5063, 0.0128, 0.5063, 0.0128, 0.5681, 0.2418, 0.5681, 0.9931, 0.4446, 0.7641, 0.4446, 0.7641, 0.5063, 0.9931, 0.5063, 0.2418, 0.4446, 0.0128, 0.4446, 0.0128, 0.5063, 0.2418, 0.5063, 0.9931, 0.3828, 0.7641, 0.3828, 0.7641, 0.4446, 0.9931, 0.4446, 0.2418, 0.3828, 0.0128, 0.3828, 0.0128, 0.4446, 0.2418, 0.4446, 0.9931, 0.321, 0.7641, 0.321, 0.7641, 0.3828, 0.9931, 0.3828, 0.2418, 0.321, 0.0128, 0.321, 0.0128, 0.3828, 0.2418, 0.3828, 0.9931, 0.2592, 0.7641, 0.2592, 0.7641, 0.321, 0.9931, 0.321, 0.2418, 0.2592, 0.0128, 0.2592, 0.0128, 0.321, 0.2418, 0.321, 0.9931, 0.1974, 0.7641, 0.1974, 0.7641, 0.2592, 0.9931, 0.2592, 0.2418, 0.1974, 0.0128, 0.1974, 0.0128, 0.2592, 0.2418, 0.2592, 0.9931, 0.1357, 0.7641, 0.1357, 0.7641, 0.1974, 0.9931, 0.1974, 0.2418, 0.1357, 0.0128, 0.1357, 0.0128, 0.1974, 0.2418, 0.1974, 0.9931, 0.07388, 0.7641, 0.07388, 0.7641, 0.1357, 0.9931, 0.1357, 0.2418, 0.07388, 0.0128, 0.07388, 0.0128, 0.1357, 0.2418, 0.1357, 0.9931, 0.0121, 0.7641, 0.0121, 0.7641, 0.07388, 0.9931, 0.07388, 0.2418, 0.0121, 0.0128, 0.0121, 0.0128, 0.07388, 0.2418, 0.07388, 0.9931, 0.9388, 0.7641, 0.9388, 0.7641, 1.001, 0.9931, 1.001, 0.2418, 0.9388, 0.0128, 0.9388, 0.0128, 1.001, 0.2418, 1.001, 0.9931, 0.877, 0.7641, 0.877, 0.7641, 0.9388, 0.9931, 0.9388, 0.9931, 0.7535, 0.7641, 0.7535, 0.7641, 0.8153, 0.9931, 0.8153, 0.5894, 0.7535, 0.4166, 0.7535, 0.4166, 0.8153, 0.5894, 0.8153, 0.5894, 0.7535, 0.5894, 0.8153, 0.7641, 0.8153, 0.7641, 0.7535, 0.2418, 0.7535, 0.2418, 0.8153, 0.4166, 0.8153, 0.4166, 0.7535, 0.5894, 0.6917, 0.5894, 0.7535, 0.7641, 0.7535, 0.7641, 0.6917, 0.2418, 0.6917, 0.2418, 0.7535, 0.4166, 0.7535, 0.4166, 0.6917, 0.5894, 0.6299, 0.5894, 0.6917, 0.7641, 0.6917, 0.7641, 0.6299, 0.2418, 0.6299, 0.2418, 0.6917, 0.4166, 0.6917, 0.4166, 0.6299, 0.5894, 0.5681, 0.5894, 0.6299, 0.7641, 0.6299, 0.7641, 0.5681, 0.2418, 0.5681, 0.2418, 0.6299, 0.4166, 0.6299, 0.4166, 0.5681, 0.5894, 0.5063, 0.5894, 0.5681, 0.7641, 0.5681, 0.7641, 0.5063, 0.2418, 0.5063, 0.2418, 0.5681, 0.4166, 0.5681, 0.4166, 0.5063, 0.5894, 0.4446, 0.5894, 0.5063, 0.7641, 0.5063, 0.7641, 0.4446, 0.2418, 0.4446, 0.2418, 0.5063, 0.4166, 0.5063, 0.4166, 0.4446, 0.5894, 0.3828, 0.5894, 0.4446, 0.7641, 0.4446, 0.7641, 0.3828, 0.2418, 0.3828, 0.2418, 0.4446, 0.4166, 0.4446, 0.4166, 0.3828, 0.5894, 0.321, 0.5894, 0.3828, 0.7641, 0.3828, 0.7641, 0.321, 0.2418, 0.321, 0.2418, 0.3828, 0.4166, 0.3828, 0.4166, 0.321, 0.5894, 0.2592, 0.5894, 0.321, 0.7641, 0.321, 0.7641, 0.2592, 0.2418, 0.2592, 0.2418, 0.321, 0.4166, 0.321, 0.4166, 0.2592, 0.5894, 0.1974, 0.5894, 0.2592, 0.7641, 0.2592, 0.7641, 0.1974, 0.2418, 0.1974, 0.2418, 0.2592, 0.4166, 0.2592, 0.4166, 0.1974, 0.5894, 0.1357, 0.5894, 0.1974, 0.7641, 0.1974, 0.7641, 0.1357, 0.2418, 0.1357, 0.2418, 0.1974, 0.4166, 0.1974, 0.4166, 0.1357, 0.5894, 0.07388, 0.5894, 0.1357, 0.7641, 0.1357, 0.7641, 0.07388, 0.2418, 0.07388, 0.2418, 0.1357, 0.4166, 0.1357, 0.4166, 0.07388, 0.5894, 0.0121, 0.5894, 0.07388, 0.7641, 0.07388, 0.7641, 0.0121, 0.2418, 0.0121, 0.2418, 0.07388, 0.4166, 0.07388, 0.4166, 0.0121, 0.5894, 0.9388, 0.5894, 1.001, 0.7641, 1.001, 0.7641, 0.9388, 0.2418, 0.9388, 0.2418, 1.001, 0.4166, 1.001, 0.4166, 0.9388, 0.5894, 0.877, 0.5894, 0.9388, 0.7641, 0.9388, 0.7641, 0.877, 0.2418, 0.877, 0.2418, 0.9388, 0.4166, 0.9388, 0.4166, 0.877, 0.5894, 0.8153, 0.5894, 0.877, 0.7641, 0.877, 0.7641, 0.8153, 0.2418, 0.8153, 0.2418, 0.877, 0.4166, 0.877, 0.4166, 0.8153, 0.9931, 0.8153, 0.7641, 0.8153, 0.7641, 0.877, 0.9931, 0.877])
me_cylinder_001.materials.append(mat_barrel_2)
me_cylinder_001.update()
me_cylinder_002 = bpy.data.meshes.new('Cylinder.002')
me_cylinder_002.from_pydata([(0.0, 0.2274, -0.2274), (0.0, 0.2274, 0.2274), (0.08702, 0.2101, -0.2274), (0.08702, 0.2101, 0.2274), (0.1608, 0.1608, -0.2274), (0.1608, 0.1608, 0.2274), (0.2101, 0.08702, -0.2274), (0.2101, 0.08702, 0.2274), (0.2274, 0.0, -0.2274), (0.2274, 0.0, 0.2274), (0.2101, -0.08702, -0.2274), (0.2101, -0.08702, 0.2274), (0.1608, -0.1608, -0.2274), (0.1608, -0.1608, 0.2274), (0.08702, -0.2101, -0.2274), (0.08702, -0.2101, 0.2274), (0.0, -0.2274, -0.2274), (0.0, -0.2274, 0.2274), (-0.08702, -0.2101, -0.2274), (-0.08702, -0.2101, 0.2274), (-0.1608, -0.1608, -0.2274), (-0.1608, -0.1608, 0.2274), (-0.2101, -0.08702, -0.2274), (-0.2101, -0.08702, 0.2274), (-0.2274, 0.0, -0.2274), (-0.2274, 0.0, 0.2274), (-0.2101, 0.08702, -0.2274), (-0.2101, 0.08702, 0.2274), (-0.1608, 0.1608, -0.2274), (-0.1608, 0.1608, 0.2274), (-0.08702, 0.2101, -0.2274), (-0.08702, 0.2101, 0.2274), (7.236e-08, 0.2734, -0.0482), (5.072e-08, 0.2596, -0.1319), (5.072e-08, 0.2596, 0.1319), (7.236e-08, 0.2734, 0.0482), (0.1046, 0.2526, 0.0482), (0.09936, 0.2399, 0.1319), (0.09936, 0.2399, -0.1319), (0.1046, 0.2526, -0.0482), (0.1933, 0.1933, 0.0482), (0.1836, 0.1836, 0.1319), (0.1836, 0.1836, -0.1319), (0.1933, 0.1933, -0.0482), (0.2526, 0.1046, 0.0482), (0.2399, 0.09936, 0.1319), (0.2399, 0.09936, -0.1319), (0.2526, 0.1046, -0.0482), (0.2734, -5.738e-10, 0.0482), (0.2596, -4.022e-10, 0.1319), (0.2596, -4.022e-10, -0.1319), (0.2734, -5.738e-10, -0.0482), (0.2526, -0.1046, 0.0482), (0.2399, -0.09936, 0.1319), (0.2399, -0.09936, -0.1319), (0.2526, -0.1046, -0.0482), (0.1933, -0.1933, 0.0482), (0.1836, -0.1836, 0.1319), (0.1836, -0.1836, -0.1319), (0.1933, -0.1933, -0.0482), (0.1046, -0.2526, 0.0482), (0.09936, -0.2399, 0.1319), (0.09936, -0.2399, -0.1319), (0.1046, -0.2526, -0.0482), (7.236e-08, -0.2734, 0.0482), (5.072e-08, -0.2596, 0.1319), (5.072e-08, -0.2596, -0.1319), (7.236e-08, -0.2734, -0.0482), (-0.1046, -0.2526, 0.0482), (-0.09936, -0.2399, 0.1319), (-0.09936, -0.2399, -0.1319), (-0.1046, -0.2526, -0.0482), (-0.1933, -0.1933, 0.0482), (-0.1836, -0.1836, 0.1319), (-0.1836, -0.1836, -0.1319), (-0.1933, -0.1933, -0.0482), (-0.2526, -0.1046, 0.0482), (-0.2399, -0.09936, 0.1319), (-0.2399, -0.09936, -0.1319), (-0.2526, -0.1046, -0.0482), (-0.2734, -5.738e-10, 0.0482), (-0.2596, -4.022e-10, 0.1319), (-0.2596, -4.022e-10, -0.1319), (-0.2734, -5.738e-10, -0.0482), (-0.2526, 0.1046, 0.0482), (-0.2399, 0.09936, 0.1319), (-0.2399, 0.09936, -0.1319), (-0.2526, 0.1046, -0.0482), (-0.1933, 0.1933, 0.0482), (-0.1836, 0.1836, 0.1319), (-0.1836, 0.1836, -0.1319), (-0.1933, 0.1933, -0.0482), (-0.1046, 0.2526, 0.0482), (-0.09936, 0.2399, 0.1319), (-0.09936, 0.2399, -0.1319), (-0.1046, 0.2526, -0.0482)], [], [(37, 3, 5, 41), (39, 36, 40, 43), (43, 40, 44, 47), (47, 44, 48, 51), (51, 48, 52, 55), (55, 52, 56, 59), (59, 56, 60, 63), (63, 60, 64, 67), (67, 64, 68, 71), (71, 68, 72, 75), (75, 72, 76, 79), (79, 76, 80, 83), (83, 80, 84, 87), (87, 84, 88, 91), (3, 1, 31, 29, 27, 25, 23, 21, 19, 17, 15, 13, 11, 9, 7, 5), (91, 88, 92, 95), (34, 1, 3, 37), (0, 2, 4, 6, 8, 10, 12, 14, 16, 18, 20, 22, 24, 26, 28, 30), (32, 35, 36, 39), (93, 31, 1, 34), (28, 90, 94, 30), (89, 29, 31, 93), (26, 86, 90, 28), (85, 27, 29, 89), (24, 82, 86, 26), (81, 25, 27, 85), (22, 78, 82, 24), (77, 23, 25, 81), (20, 74, 78, 22), (73, 21, 23, 77), (18, 70, 74, 20), (69, 19, 21, 73), (16, 66, 70, 18), (65, 17, 19, 69), (14, 62, 66, 16), (61, 15, 17, 65), (12, 58, 62, 14), (57, 13, 15, 61), (10, 54, 58, 12), (53, 11, 13, 57), (8, 50, 54, 10), (49, 9, 11, 53), (6, 46, 50, 8), (45, 7, 9, 49), (4, 42, 46, 6), (41, 5, 7, 45), (2, 38, 42, 4), (30, 94, 33, 0), (95, 92, 35, 32), (95, 32, 33, 94), (93, 34, 35, 92), (91, 95, 94, 90), (89, 93, 92, 88), (87, 91, 90, 86), (85, 89, 88, 84), (83, 87, 86, 82), (81, 85, 84, 80), (79, 83, 82, 78), (77, 81, 80, 76), (75, 79, 78, 74), (73, 77, 76, 72), (71, 75, 74, 70), (69, 73, 72, 68), (67, 71, 70, 66), (65, 69, 68, 64), (63, 67, 66, 62), (61, 65, 64, 60), (59, 63, 62, 58), (57, 61, 60, 56), (55, 59, 58, 54), (53, 57, 56, 52), (51, 55, 54, 50), (49, 53, 52, 48), (47, 51, 50, 46), (45, 49, 48, 44), (43, 47, 46, 42), (41, 45, 44, 40), (39, 43, 42, 38), (37, 41, 40, 36), (32, 39, 38, 33), (34, 37, 36, 35), (0, 33, 38, 2)])
_uv = me_cylinder_002.uv_layers.new(name='UVMap')
_uv.uv.foreach_set('vector', [0.2418, 1.54, 0.0128, 1.54, 0.0128, 1.712, 0.2418, 1.712, 0.5894, 1.54, 0.4166, 1.54, 0.4166, 1.712, 0.5894, 1.712, 0.5894, 1.712, 0.4166, 1.712, 0.4166, 1.885, 0.5894, 1.885, 0.5894, -0.872, 0.4166, -0.872, 0.4166, -0.6997, 0.5894, -0.6997, 0.5894, -0.6997, 0.4166, -0.6997, 0.4166, -0.5274, 0.5894, -0.5274, 0.5894, -0.5274, 0.4166, -0.5274, 0.4166, -0.3551, 0.5894, -0.3551, 0.5894, -0.3551, 0.4166, -0.3551, 0.4166, -0.1828, 0.5894, -0.1828, 0.5894, -0.1828, 0.4166, -0.1828, 0.4166, -0.01053, 0.5894, -0.01053, 0.5894, -0.01053, 0.4166, -0.01053, 0.4166, 0.1618, 0.5894, 0.1618, 0.5894, 0.1618, 0.4166, 0.1618, 0.4166, 0.3341, 0.5894, 0.3341, 0.5894, 0.3341, 0.4166, 0.3341, 0.4166, 0.5063, 0.5894, 0.5063, 0.5894, 0.5063, 0.4166, 0.5063, 0.4166, 0.6786, 0.5894, 0.6786, 0.5894, 0.6786, 0.4166, 0.6786, 0.4166, 0.8509, 0.5894, 0.8509, 0.5894, 0.8509, 0.4166, 0.8509, 0.4166, 1.023, 0.5894, 1.023, 0.4256, 1.074, 0.3294, 1.016, 0.2558, 0.9093, 0.2159, 0.7698, 0.2159, 0.6188, 0.2558, 0.4792, 0.3294, 0.3725, 0.4256, 0.3147, 0.5298, 0.3147, 0.626, 0.3725, 0.6997, 0.4792, 0.7395, 0.6188, 0.7395, 0.7698, 0.6997, 0.9093, 0.626, 1.016, 0.5298, 1.074, 0.5894, 1.023, 0.4166, 1.023, 0.4166, 1.196, 0.5894, 1.196, 0.2418, 1.368, 0.0128, 1.368, 0.0128, 1.54, 0.2418, 1.54, 0.626, -0.3873, 0.6997, -0.2806, 0.7395, -0.141, 0.7395, 0.009981, 0.6997, 0.1495, 0.626, 0.2563, 0.5298, 0.3141, 0.4256, 0.3141, 0.3294, 0.2563, 0.2558, 0.1495, 0.2159, 0.009981, 0.2159, -0.141, 0.2558, -0.2806, 0.3294, -0.3873, 0.4256, -0.4451, 0.5298, -0.4451, 0.5894, 1.368, 0.4166, 1.368, 0.4166, 1.54, 0.5894, 1.54, 0.2418, 1.196, 0.0128, 1.196, 0.0128, 1.368, 0.2418, 1.368, 0.9931, 1.023, 0.7641, 1.023, 0.7641, 1.196, 0.9931, 1.196, 0.2418, 1.023, 0.0128, 1.023, 0.0128, 1.196, 0.2418, 1.196, 0.9931, 0.8509, 0.7641, 0.8509, 0.7641, 1.023, 0.9931, 1.023, 0.2418, 0.8509, 0.0128, 0.8509, 0.0128, 1.023, 0.2418, 1.023, 0.9931, 0.6786, 0.7641, 0.6786, 0.7641, 0.8509, 0.9931, 0.8509, 0.2418, 0.6786, 0.0128, 0.6786, 0.0128, 0.8509, 0.2418, 0.8509, 0.9931, 0.5063, 0.7641, 0.5063, 0.7641, 0.6786, 0.9931, 0.6786, 0.2418, 0.5063, 0.0128, 0.5063, 0.0128, 0.6786, 0.2418, 0.6786, 0.9931, 0.3341, 0.7641, 0.3341, 0.7641, 0.5063, 0.9931, 0.5063, 0.2418, 0.3341, 0.0128, 0.3341, 0.0128, 0.5063, 0.2418, 0.5063, 0.9931, 0.1618, 0.7641, 0.1618, 0.7641, 0.3341, 0.9931, 0.3341, 0.2418, 0.1618, 0.0128, 0.1618, 0.0128, 0.3341, 0.2418, 0.3341, 0.9931, -0.01053, 0.7641, -0.01053, 0.7641, 0.1618, 0.9931, 0.1618, 0.2418, -0.01053, 0.0128, -0.01053, 0.0128, 0.1618, 0.2418, 0.1618, 0.9931, -0.1828, 0.7641, -0.1828, 0.7641, -0.01053, 0.9931, -0.01053, 0.2418, -0.1828, 0.0128, -0.1828, 0.0128, -0.01053, 0.2418, -0.01053, 0.9931, -0.3551, 0.7641, -0.3551, 0.7641, -0.1828, 0.9931, -0.1828, 0.2418, -0.3551, 0.0128, -0.3551, 0.0128, -0.1828, 0.2418, -0.1828, 0.9931, -0.5274, 0.7641, -0.5274, 0.7641, -0.3551, 0.9931, -0.3551, 0.2418, -0.5274, 0.0128, -0.5274, 0.0128, -0.3551, 0.2418, -0.3551, 0.9931, -0.6997, 0.7641, -0.6997, 0.7641, -0.5274, 0.9931, -0.5274, 0.2418, -0.6997, 0.0128, -0.6997, 0.0128, -0.5274, 0.2418, -0.5274, 0.9931, -0.872, 0.7641, -0.872, 0.7641, -0.6997, 0.9931, -0.6997, 0.2418, -0.872, 0.0128, -0.872, 0.0128, -0.6997, 0.2418, -0.6997, 0.9931, 1.712, 0.7641, 1.712, 0.7641, 1.885, 0.9931, 1.885, 0.2418, 1.712, 0.0128, 1.712, 0.0128, 1.885, 0.2418, 1.885, 0.9931, 1.54, 0.7641, 1.54, 0.7641, 1.712, 0.9931, 1.712, 0.9931, 1.196, 0.7641, 1.196, 0.7641, 1.368, 0.9931, 1.368, 0.5894, 1.196, 0.4166, 1.196, 0.4166, 1.368, 0.5894, 1.368, 0.5894, 1.196, 0.5894, 1.368, 0.7641, 1.368, 0.7641, 1.196, 0.2418, 1.196, 0.2418, 1.368, 0.4166, 1.368, 0.4166, 1.196, 0.5894, 1.023, 0.5894, 1.196, 0.7641, 1.196, 0.7641, 1.023, 0.2418, 1.023, 0.2418, 1.196, 0.4166, 1.196, 0.4166, 1.023, 0.5894, 0.8509, 0.5894, 1.023, 0.7641, 1.023, 0.7641, 0.8509, 0.2418, 0.8509, 0.2418, 1.023, 0.4166, 1.023, 0.4166, 0.8509, 0.5894, 0.6786, 0.5894, 0.8509, 0.7641, 0.8509, 0.7641, 0.6786, 0.2418, 0.6786, 0.2418, 0.8509, 0.4166, 0.8509, 0.4166, 0.6786, 0.5894, 0.5063, 0.5894, 0.6786, 0.7641, 0.6786, 0.7641, 0.5063, 0.2418, 0.5063, 0.2418, 0.6786, 0.4166, 0.6786, 0.4166, 0.5063, 0.5894, 0.3341, 0.5894, 0.5063, 0.7641, 0.5063, 0.7641, 0.3341, 0.2418, 0.3341, 0.2418, 0.5063, 0.4166, 0.5063, 0.4166, 0.3341, 0.5894, 0.1618, 0.5894, 0.3341, 0.7641, 0.3341, 0.7641, 0.1618, 0.2418, 0.1618, 0.2418, 0.3341, 0.4166, 0.3341, 0.4166, 0.1618, 0.5894, -0.01053, 0.5894, 0.1618, 0.7641, 0.1618, 0.7641, -0.01053, 0.2418, -0.01053, 0.2418, 0.1618, 0.4166, 0.1618, 0.4166, -0.01053, 0.5894, -0.1828, 0.5894, -0.01053, 0.7641, -0.01053, 0.7641, -0.1828, 0.2418, -0.1828, 0.2418, -0.01053, 0.4166, -0.01053, 0.4166, -0.1828, 0.5894, -0.3551, 0.5894, -0.1828, 0.7641, -0.1828, 0.7641, -0.3551, 0.2418, -0.3551, 0.2418, -0.1828, 0.4166, -0.1828, 0.4166, -0.3551, 0.5894, -0.5274, 0.5894, -0.3551, 0.7641, -0.3551, 0.7641, -0.5274, 0.2418, -0.5274, 0.2418, -0.3551, 0.4166, -0.3551, 0.4166, -0.5274, 0.5894, -0.6997, 0.5894, -0.5274, 0.7641, -0.5274, 0.7641, -0.6997, 0.2418, -0.6997, 0.2418, -0.5274, 0.4166, -0.5274, 0.4166, -0.6997, 0.5894, -0.872, 0.5894, -0.6997, 0.7641, -0.6997, 0.7641, -0.872, 0.2418, -0.872, 0.2418, -0.6997, 0.4166, -0.6997, 0.4166, -0.872, 0.5894, 1.712, 0.5894, 1.885, 0.7641, 1.885, 0.7641, 1.712, 0.2418, 1.712, 0.2418, 1.885, 0.4166, 1.885, 0.4166, 1.712, 0.5894, 1.54, 0.5894, 1.712, 0.7641, 1.712, 0.7641, 1.54, 0.2418, 1.54, 0.2418, 1.712, 0.4166, 1.712, 0.4166, 1.54, 0.5894, 1.368, 0.5894, 1.54, 0.7641, 1.54, 0.7641, 1.368, 0.2418, 1.368, 0.2418, 1.54, 0.4166, 1.54, 0.4166, 1.368, 0.9931, 1.368, 0.7641, 1.368, 0.7641, 1.54, 0.9931, 1.54])
me_cylinder_002.materials.append(mat_barrel_3)
me_cylinder_002.update()
me_cylinder_003 = bpy.data.meshes.new('Cylinder.003')
me_cylinder_003.from_pydata([(0.0, 0.2274, -0.2274), (0.0, 0.2274, 0.2274), (0.08702, 0.2101, -0.2274), (0.08702, 0.2101, 0.2274), (0.1608, 0.1608, -0.2274), (0.1608, 0.1608, 0.2274), (0.2101, 0.08702, -0.2274), (0.2101, 0.08702, 0.2274), (0.2274, 0.0, -0.2274), (0.2274, 0.0, 0.2274), (0.2101, -0.08702, -0.2274), (0.2101, -0.08702, 0.2274), (0.1608, -0.1608, -0.2274), (0.1608, -0.1608, 0.2274), (0.08702, -0.2101, -0.2274), (0.08702, -0.2101, 0.2274), (0.0, -0.2274, -0.2274), (0.0, -0.2274, 0.2274), (-0.08702, -0.2101, -0.2274), (-0.08702, -0.2101, 0.2274), (-0.1608, -0.1608, -0.2274), (-0.1608, -0.1608, 0.2274), (-0.2101, -0.08702, -0.2274), (-0.2101, -0.08702, 0.2274), (-0.2274, 0.0, -0.2274), (-0.2274, 0.0, 0.2274), (-0.2101, 0.08702, -0.2274), (-0.2101, 0.08702, 0.2274), (-0.1608, 0.1608, -0.2274), (-0.1608, 0.1608, 0.2274), (-0.08702, 0.2101, -0.2274), (-0.08702, 0.2101, 0.2274), (7.236e-08, 0.2734, -0.0482), (5.072e-08, 0.2596, -0.1319), (5.072e-08, 0.2596, 0.1319), (7.236e-08, 0.2734, 0.0482), (0.1046, 0.2526, 0.0482), (0.09936, 0.2399, 0.1319), (0.09936, 0.2399, -0.1319), (0.1046, 0.2526, -0.0482), (0.1933, 0.1933, 0.0482), (0.1836, 0.1836, 0.1319), (0.1836, 0.1836, -0.1319), (0.1933, 0.1933, -0.0482), (0.2526, 0.1046, 0.0482), (0.2399, 0.09936, 0.1319), (0.2399, 0.09936, -0.1319), (0.2526, 0.1046, -0.0482), (0.2734, -5.738e-10, 0.0482), (0.2596, -4.022e-10, 0.1319), (0.2596, -4.022e-10, -0.1319), (0.2734, -5.738e-10, -0.0482), (0.2526, -0.1046, 0.0482), (0.2399, -0.09936, 0.1319), (0.2399, -0.09936, -0.1319), (0.2526, -0.1046, -0.0482), (0.1933, -0.1933, 0.0482), (0.1836, -0.1836, 0.1319), (0.1836, -0.1836, -0.1319), (0.1933, -0.1933, -0.0482), (0.1046, -0.2526, 0.0482), (0.09936, -0.2399, 0.1319), (0.09936, -0.2399, -0.1319), (0.1046, -0.2526, -0.0482), (7.236e-08, -0.2734, 0.0482), (5.072e-08, -0.2596, 0.1319), (5.072e-08, -0.2596, -0.1319), (7.236e-08, -0.2734, -0.0482), (-0.1046, -0.2526, 0.0482), (-0.09936, -0.2399, 0.1319), (-0.09936, -0.2399, -0.1319), (-0.1046, -0.2526, -0.0482), (-0.1933, -0.1933, 0.0482), (-0.1836, -0.1836, 0.1319), (-0.1836, -0.1836, -0.1319), (-0.1933, -0.1933, -0.0482), (-0.2526, -0.1046, 0.0482), (-0.2399, -0.09936, 0.1319), (-0.2399, -0.09936, -0.1319), (-0.2526, -0.1046, -0.0482), (-0.2734, -5.738e-10, 0.0482), (-0.2596, -4.022e-10, 0.1319), (-0.2596, -4.022e-10, -0.1319), (-0.2734, -5.738e-10, -0.0482), (-0.2526, 0.1046, 0.0482), (-0.2399, 0.09936, 0.1319), (-0.2399, 0.09936, -0.1319), (-0.2526, 0.1046, -0.0482), (-0.1933, 0.1933, 0.0482), (-0.1836, 0.1836, 0.1319), (-0.1836, 0.1836, -0.1319), (-0.1933, 0.1933, -0.0482), (-0.1046, 0.2526, 0.0482), (-0.09936, 0.2399, 0.1319), (-0.09936, 0.2399, -0.1319), (-0.1046, 0.2526, -0.0482)], [], [(37, 3, 5, 41), (39, 36, 40, 43), (43, 40, 44, 47), (47, 44, 48, 51), (51, 48, 52, 55), (55, 52, 56, 59), (59, 56, 60, 63), (63, 60, 64, 67), (67, 64, 68, 71), (71, 68, 72, 75), (75, 72, 76, 79), (79, 76, 80, 83), (83, 80, 84, 87), (87, 84, 88, 91), (3, 1, 31, 29, 27, 25, 23, 21, 19, 17, 15, 13, 11, 9, 7, 5), (91, 88, 92, 95), (34, 1, 3, 37), (0, 2, 4, 6, 8, 10, 12, 14, 16, 18, 20, 22, 24, 26, 28, 30), (32, 35, 36, 39), (93, 31, 1, 34), (28, 90, 94, 30), (89, 29, 31, 93), (26, 86, 90, 28), (85, 27, 29, 89), (24, 82, 86, 26), (81, 25, 27, 85), (22, 78, 82, 24), (77, 23, 25, 81), (20, 74, 78, 22), (73, 21, 23, 77), (18, 70, 74, 20), (69, 19, 21, 73), (16, 66, 70, 18), (65, 17, 19, 69), (14, 62, 66, 16), (61, 15, 17, 65), (12, 58, 62, 14), (57, 13, 15, 61), (10, 54, 58, 12), (53, 11, 13, 57), (8, 50, 54, 10), (49, 9, 11, 53), (6, 46, 50, 8), (45, 7, 9, 49), (4, 42, 46, 6), (41, 5, 7, 45), (2, 38, 42, 4), (30, 94, 33, 0), (95, 92, 35, 32), (95, 32, 33, 94), (93, 34, 35, 92), (91, 95, 94, 90), (89, 93, 92, 88), (87, 91, 90, 86), (85, 89, 88, 84), (83, 87, 86, 82), (81, 85, 84, 80), (79, 83, 82, 78), (77, 81, 80, 76), (75, 79, 78, 74), (73, 77, 76, 72), (71, 75, 74, 70), (69, 73, 72, 68), (67, 71, 70, 66), (65, 69, 68, 64), (63, 67, 66, 62), (61, 65, 64, 60), (59, 63, 62, 58), (57, 61, 60, 56), (55, 59, 58, 54), (53, 57, 56, 52), (51, 55, 54, 50), (49, 53, 52, 48), (47, 51, 50, 46), (45, 49, 48, 44), (43, 47, 46, 42), (41, 45, 44, 40), (39, 43, 42, 38), (37, 41, 40, 36), (32, 39, 38, 33), (34, 37, 36, 35), (0, 33, 38, 2)])
_uv = me_cylinder_003.uv_layers.new(name='UVMap')
_uv.uv.foreach_set('vector', [0.7844, 0.5227, 0.7844, 0.6502, 0.8352, 0.6502, 0.8352, 0.5227, 0.7844, 0.3294, 0.7844, 0.4255, 0.8352, 0.4255, 0.8352, 0.3294, 0.8352, 0.3294, 0.8352, 0.4255, 0.886, 0.4255, 0.886, 0.3294, 0.07318, 0.3294, 0.07318, 0.4255, 0.124, 0.4255, 0.124, 0.3294, 0.124, 0.3294, 0.124, 0.4255, 0.1748, 0.4255, 0.1748, 0.3294, 0.1748, 0.3294, 0.1748, 0.4255, 0.2256, 0.4255, 0.2256, 0.3294, 0.2256, 0.3294, 0.2256, 0.4255, 0.2764, 0.4255, 0.2764, 0.3294, 0.2764, 0.3294, 0.2764, 0.4255, 0.3272, 0.4255, 0.3272, 0.3294, 0.3272, 0.3294, 0.3272, 0.4255, 0.378, 0.4255, 0.378, 0.3294, 0.378, 0.3294, 0.378, 0.4255, 0.4288, 0.4255, 0.4288, 0.3294, 0.4288, 0.3294, 0.4288, 0.4255, 0.4796, 0.4255, 0.4796, 0.3294, 0.4796, 0.3294, 0.4796, 0.4255, 0.5304, 0.4255, 0.5304, 0.3294, 0.5304, 0.3294, 0.5304, 0.4255, 0.5812, 0.4255, 0.5812, 0.3294, 0.5812, 0.3294, 0.5812, 0.4255, 0.632, 0.4255, 0.632, 0.3294, 0.4256, 0.5953, 0.3294, 0.5625, 0.2558, 0.5019, 0.2159, 0.4226, 0.2159, 0.3369, 0.2558, 0.2577, 0.3294, 0.197, 0.4256, 0.1642, 0.5298, 0.1642, 0.626, 0.197, 0.6997, 0.2577, 0.7395, 0.3369, 0.7395, 0.4226, 0.6997, 0.5019, 0.626, 0.5625, 0.5298, 0.5953, 0.632, 0.3294, 0.632, 0.4255, 0.6828, 0.4255, 0.6828, 0.3294, 0.7336, 0.5227, 0.7336, 0.6502, 0.7844, 0.6502, 0.7844, 0.5227, 0.5992, 0.5149, 0.528, 0.5409, 0.4524, 0.5415, 0.3839, 0.5166, 0.3328, 0.47, 0.307, 0.4088, 0.3104, 0.3422, 0.3424, 0.2805, 0.3983, 0.2331, 0.4695, 0.2071, 0.5451, 0.2064, 0.6136, 0.2313, 0.6647, 0.278, 0.6905, 0.3392, 0.6871, 0.4057, 0.655, 0.4674, 0.7336, 0.3294, 0.7336, 0.4255, 0.7844, 0.4255, 0.7844, 0.3294, 0.6828, 0.5227, 0.6828, 0.6502, 0.7336, 0.6502, 0.7336, 0.5227, 0.632, 0.1047, 0.632, 0.2322, 0.6828, 0.2322, 0.6828, 0.1047, 0.632, 0.5227, 0.632, 0.6502, 0.6828, 0.6502, 0.6828, 0.5227, 0.5812, 0.1047, 0.5812, 0.2322, 0.632, 0.2322, 0.632, 0.1047, 0.5812, 0.5227, 0.5812, 0.6502, 0.632, 0.6502, 0.632, 0.5227, 0.5304, 0.1047, 0.5304, 0.2322, 0.5812, 0.2322, 0.5812, 0.1047, 0.5304, 0.5227, 0.5304, 0.6502, 0.5812, 0.6502, 0.5812, 0.5227, 0.4796, 0.1047, 0.4796, 0.2322, 0.5304, 0.2322, 0.5304, 0.1047, 0.4796, 0.5227, 0.4796, 0.6502, 0.5304, 0.6502, 0.5304, 0.5227, 0.4288, 0.1047, 0.4288, 0.2322, 0.4796, 0.2322, 0.4796, 0.1047, 0.4288, 0.5227, 0.4288, 0.6502, 0.4796, 0.6502, 0.4796, 0.5227, 0.378, 0.1047, 0.378, 0.2322, 0.4288, 0.2322, 0.4288, 0.1047, 0.378, 0.5227, 0.378, 0.6502, 0.4288, 0.6502, 0.4288, 0.5227, 0.3272, 0.1047, 0.3272, 0.2322, 0.378, 0.2322, 0.378, 0.1047, 0.3272, 0.5227, 0.3272, 0.6502, 0.378, 0.6502, 0.378, 0.5227, 0.2764, 0.1047, 0.2764, 0.2322, 0.3272, 0.2322, 0.3272, 0.1047, 0.2764, 0.5227, 0.2764, 0.6502, 0.3272, 0.6502, 0.3272, 0.5227, 0.2256, 0.1047, 0.2256, 0.2322, 0.2764, 0.2322, 0.2764, 0.1047, 0.2256, 0.5227, 0.2256, 0.6502, 0.2764, 0.6502, 0.2764, 0.5227, 0.1748, 0.1047, 0.1748, 0.2322, 0.2256, 0.2322, 0.2256, 0.1047, 0.1748, 0.5227, 0.1748, 0.6502, 0.2256, 0.6502, 0.2256, 0.5227, 0.124, 0.1047, 0.124, 0.2322, 0.1748, 0.2322, 0.1748, 0.1047, 0.124, 0.5227, 0.124, 0.6502, 0.1748, 0.6502, 0.1748, 0.5227, 0.07318, 0.1047, 0.07318, 0.2322, 0.124, 0.2322, 0.124, 0.1047, 0.07318, 0.5227, 0.07318, 0.6502, 0.124, 0.6502, 0.124, 0.5227, 0.8352, 0.1047, 0.8352, 0.2322, 0.886, 0.2322, 0.886, 0.1047, 0.8352, 0.5227, 0.8352, 0.6502, 0.886, 0.6502, 0.886, 0.5227, 0.7844, 0.1047, 0.7844, 0.2322, 0.8352, 0.2322, 0.8352, 0.1047, 0.6828, 0.1047, 0.6828, 0.2322, 0.7336, 0.2322, 0.7336, 0.1047, 0.6828, 0.3294, 0.6828, 0.4255, 0.7336, 0.4255, 0.7336, 0.3294, 0.6828, 0.3294, 0.7336, 0.3294, 0.7336, 0.2322, 0.6828, 0.2322, 0.6828, 0.5227, 0.7336, 0.5227, 0.7336, 0.4255, 0.6828, 0.4255, 0.632, 0.3294, 0.6828, 0.3294, 0.6828, 0.2322, 0.632, 0.2322, 0.632, 0.5227, 0.6828, 0.5227, 0.6828, 0.4255, 0.632, 0.4255, 0.5812, 0.3294, 0.632, 0.3294, 0.632, 0.2322, 0.5812, 0.2322, 0.5812, 0.5227, 0.632, 0.5227, 0.632, 0.4255, 0.5812, 0.4255, 0.5304, 0.3294, 0.5812, 0.3294, 0.5812, 0.2322, 0.5304, 0.2322, 0.5304, 0.5227, 0.5812, 0.5227, 0.5812, 0.4255, 0.5304, 0.4255, 0.4796, 0.3294, 0.5304, 0.3294, 0.5304, 0.2322, 0.4796, 0.2322, 0.4796, 0.5227, 0.5304, 0.5227, 0.5304, 0.4255, 0.4796, 0.4255, 0.4288, 0.3294, 0.4796, 0.3294, 0.4796, 0.2322, 0.4288, 0.2322, 0.4288, 0.5227, 0.4796, 0.5227, 0.4796, 0.4255, 0.4288, 0.4255, 0.378, 0.3294, 0.4288, 0.3294, 0.4288, 0.2322, 0.378, 0.2322, 0.378, 0.5227, 0.4288, 0.5227, 0.4288, 0.4255, 0.378, 0.4255, 0.3272, 0.3294, 0.378, 0.3294, 0.378, 0.2322, 0.3272, 0.2322, 0.3272, 0.5227, 0.378, 0.5227, 0.378, 0.4255, 0.3272, 0.4255, 0.2764, 0.3294, 0.3272, 0.3294, 0.3272, 0.2322, 0.2764, 0.2322, 0.2764, 0.5227, 0.3272, 0.5227, 0.3272, 0.4255, 0.2764, 0.4255, 0.2256, 0.3294, 0.2764, 0.3294, 0.2764, 0.2322, 0.2256, 0.2322, 0.2256, 0.5227, 0.2764, 0.5227, 0.2764, 0.4255, 0.2256, 0.4255, 0.1748, 0.3294, 0.2256, 0.3294, 0.2256, 0.2322, 0.1748, 0.2322, 0.1748, 0.5227, 0.2256, 0.5227, 0.2256, 0.4255, 0.1748, 0.4255, 0.124, 0.3294, 0.1748, 0.3294, 0.1748, 0.2322, 0.124, 0.2322, 0.124, 0.5227, 0.1748, 0.5227, 0.1748, 0.4255, 0.124, 0.4255, 0.07318, 0.3294, 0.124, 0.3294, 0.124, 0.2322, 0.07318, 0.2322, 0.07318, 0.5227, 0.124, 0.5227, 0.124, 0.4255, 0.07318, 0.4255, 0.8352, 0.3294, 0.886, 0.3294, 0.886, 0.2322, 0.8352, 0.2322, 0.8352, 0.5227, 0.886, 0.5227, 0.886, 0.4255, 0.8352, 0.4255, 0.7844, 0.3294, 0.8352, 0.3294, 0.8352, 0.2322, 0.7844, 0.2322, 0.7844, 0.5227, 0.8352, 0.5227, 0.8352, 0.4255, 0.7844, 0.4255, 0.7336, 0.3294, 0.7844, 0.3294, 0.7844, 0.2322, 0.7336, 0.2322, 0.7336, 0.5227, 0.7844, 0.5227, 0.7844, 0.4255, 0.7336, 0.4255, 0.7336, 0.1047, 0.7336, 0.2322, 0.7844, 0.2322, 0.7844, 0.1047])
me_cylinder_003.materials.append(mat_barrel_4)
me_cylinder_003.update()

# ---- objects
ob_cube = bpy.data.objects.new('Cube', me_cube)
ob_light = bpy.data.objects.new('Light', light_light)
ob_camera = bpy.data.objects.new('Camera', cam_camera)
ob_barrel_1 = bpy.data.objects.new('Barrel 1', me_cylinder)
ob_barrel_2 = bpy.data.objects.new('barrel 2', me_cylinder_001)
ob_bareel_3 = bpy.data.objects.new('bareel 3', me_cylinder_002)
ob_barrel_4 = bpy.data.objects.new('Barrel 4', me_cylinder_003)

# ---- transforms, parenting, visibility, modifiers, constraints
ob_cube.location = (-1.349, 0.0, 0.0)
ob_cube.rotation_euler = (0.0, -0.0, 3.142)
ob_cube.lock_rotations_4d = False
ob_cube.empty_display_type = 'ARROWS'
ob_cube.lineart.crease_threshold = 0.0
ob_light.location = (4.076, 1.005, 5.904)
ob_light.rotation_euler = (0.6503, 0.05522, 1.866)
ob_light.lock_rotations_4d = False
ob_light.empty_display_type = 'ARROWS'
ob_light.color = (0.0, 0.0, 0.0, 0.0)
ob_light.lineart.crease_threshold = 0.0
ob_camera.location = (7.359, -6.926, 4.958)
ob_camera.rotation_euler = (1.109, 0.0, 0.8149)
ob_camera.lock_rotations_4d = False
ob_camera.empty_display_type = 'ARROWS'
ob_camera.color = (0.0, 0.0, 0.0, 0.0)
ob_camera.display_type = 'WIRE'
ob_camera.lineart.crease_threshold = 0.0
ob_barrel_1.location = (1.283, 1.033e-07, 0.2746)
ob_barrel_1.scale = (1.0, 1.0, 1.206)
ob_barrel_2.location = (2.32, 1.033e-07, 0.2746)
ob_barrel_2.scale = (1.0, 1.0, 1.206)
ob_bareel_3.location = (3.356, 1.033e-07, 0.2746)
ob_bareel_3.scale = (1.0, 1.0, 1.206)
ob_barrel_4.location = (4.392, 1.033e-07, 0.2746)
ob_barrel_4.scale = (1.0, 1.0, 1.206)

# ---- collection membership
col_collection.objects.link(ob_cube)
col_collection.objects.link(ob_light)
col_collection.objects.link(ob_camera)
col_collection.objects.link(ob_barrel_1)
col_collection.objects.link(ob_barrel_2)
col_collection.objects.link(ob_bareel_3)
col_collection.objects.link(ob_barrel_4)

# ---- scene / render settings (as saved in the file)
scene.camera = ob_camera
scene.frame_start = 1; scene.frame_end = 250; scene.frame_set(1)
scene.render.engine = 'BLENDER_EEVEE_NEXT'
scene.cycles.sampling_pattern = 'TABULATED_SOBOL'
scene.view_settings.view_transform = 'Filmic'
bpy.context.view_layer.update()
